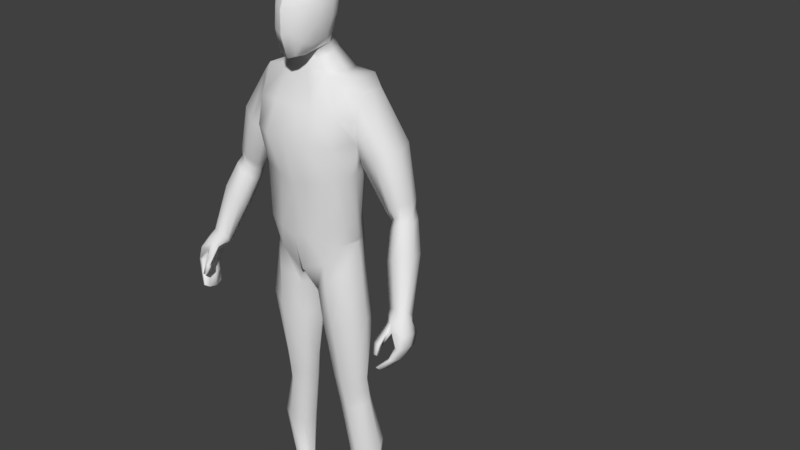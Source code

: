 # Source: Player.blend  (saved by Blender 2.79.0; exported with 4.5.12 LTS)
import bpy
from mathutils import Matrix  # noqa: F401  (used for matrix-valued properties, if any)

bpy.ops.wm.read_factory_settings(use_empty=True)
scene = bpy.context.scene
scene.name = 'Scene'

# ---- collections
col_collection_1 = bpy.data.collections.new('Collection 1'); scene.collection.children.link(col_collection_1)

# ---- materials (node trees are filled in below, after node groups)
mat_material = bpy.data.materials.new('Material')
mat_material.alpha_threshold = 0.0
mat_material.use_transparent_shadow = False
mat_material.roughness = 0.5
mat_material.line_color = (0.0, 0.0, 0.0, 1.0)

# ---- material node trees

# ---- world
world_world = bpy.data.worlds.new('World'); scene.world = world_world
world_world.color = (0.05088, 0.05088, 0.05088)
world_world.use_sun_shadow = False
world_world.sun_shadow_jitter_overblur = 0.0
world_world.cycles.sampling_method = 'MANUAL'

# ---- meshes
me_cube_001 = bpy.data.meshes.new('Cube.001')
me_cube_001.from_pydata([(1.595, 0.8505, 5.105), (1.064, 1.483, 0.9815), (0.0, 1.944, -0.04756), (0.0, 1.802, 5.574), (0.0, 0.2696, 0.08996), (0.0, 0.7407, 5.608), (1.189, 0.6791, 1.577), (0.0, -0.1638, 3.911), (0.0, 0.09223, 2.653), (0.0, 0.02396, 1.244), (0.0, 2.16, 4.184), (0.0, 1.887, 2.656), (0.0, 1.717, 1.505), (0.6608, 1.797, 5.467), (0.04859, 0.2783, 0.1627), (0.1509, 1.952, 0.07777), (0.5984, 0.7462, 5.526), (0.4025, 0.02947, 1.395), (0.4226, 0.09773, 2.814), (0.5869, -0.1583, 3.949), (0.465, 1.712, 1.632), (0.4576, 1.882, 2.791), (0.6493, 2.155, 4.197), (1.172, 1.434, 0.3342), (0.3378, 1.545, -0.4919), (1.063, 1.494, -7.426), (1.026, 1.112, -7.405), (1.385, 1.475, -7.361), (1.383, 1.25, -7.341), (0.3608, 0.7923, 5.838), (0.3608, 1.51, 5.998), (0.0, 0.7923, 5.932), (0.0, 1.51, 6.092), (1.345, 0.7036, 3.028), (1.189, 1.285, 1.611), (3.491, 0.5846, -0.1711), (3.192, 0.1666, -1.287), (1.069, 0.6294, 1.031), (1.523, 1.603, 3.963), (1.317, 1.285, 3.031), (3.444, 0.04144, -0.051), (3.19, -0.4467, -1.209), (1.176, 0.6291, 0.3902), (0.2932, 0.532, -0.4685), (1.295, 1.29, -3.096), (1.321, 0.8398, -3.14), (0.5621, 1.419, -3.165), (0.5507, 0.7785, -3.209), (1.306, 1.417, -3.9), (1.32, 0.9852, -4.071), (0.7125, 1.519, -3.984), (0.6947, 0.8652, -4.157), (0.3539, 1.569, -1.553), (0.3401, 0.6305, -1.5), (1.386, 1.46, -1.242), (1.422, 0.6016, -1.193), (1.602, 1.604, -5.362), (1.606, 0.9449, -5.481), (0.9578, 1.619, -5.444), (0.9272, 0.9347, -5.558), (1.24, 1.843, 5.421), (0.7158, 0.3161, 0.5869), (0.9623, 1.612, 1.626), (1.021, 1.695, 2.888), (1.204, 2.06, 4.01), (0.7105, 1.956, 0.5705), (1.252, 0.7256, 5.435), (0.977, 0.254, 1.463), (1.067, 0.3017, 2.9), (1.233, 0.1986, 3.921), (1.371, 1.617, -7.444), (1.356, 1.103, -7.426), (0.8117, 0.2665, -0.03615), (0.8176, 1.655, -0.08346), (0.98, 0.5956, -3.187), (0.9546, 1.521, -3.127), (1.057, 0.7371, -4.117), (1.045, 1.655, -3.923), (0.8865, 1.722, -1.403), (0.9205, 0.3591, -1.349), (1.306, 0.7794, -5.474), (1.315, 1.812, -5.351), (1.331, 0.9839, 1.581), (1.322, 0.997, 3.026), (3.096, 0.5143, -0.1999), (1.29, 1.035, 1.091), (1.29, 1.037, 1.103), (0.0, 1.098, -0.09248), (0.0485, 1.105, -0.07406), (0.8661, 1.283, -7.488), (1.502, 1.361, -7.351), (0.08001, 1.046, -0.5898), (1.382, 1.048, 0.4866), (0.3438, 1.098, -3.214), (1.499, 1.07, -3.114), (0.5063, 1.185, -4.103), (1.486, 1.2, -3.967), (1.558, 1.031, -1.179), (0.09796, 1.099, -1.572), (0.7391, 1.264, -5.535), (1.785, 1.267, -5.418), (1.431, 1.354, -7.528), (0.0, 0.1996, 4.76), (1.552, 0.7105, 4.529), (0.5926, 0.2051, 4.738), (1.243, 0.3732, 4.678), (1.552, 1.8, 4.552), (0.0, 2.06, 4.919), (0.6551, 2.055, 4.872), (1.222, 2.03, 4.755), (1.595, 1.661, 5.162), (3.12, 0.1266, -1.275), (3.253, -0.002338, -0.09753), (1.523, 0.8112, 3.934), (1.485, 1.242, 3.884), (1.631, 1.271, 5.188), (3.154, -0.4467, -1.194), (3.527, 0.5572, 0.04053), (1.713, 1.251, 3.226), (1.683, 0.8201, 3.389), (2.126, 1.808, 3.657), (1.705, 1.612, 3.408), (2.525, 1.287, 3.827), (2.412, 0.8593, 3.918), (2.109, 0.7193, 3.643), (2.454, 1.67, 3.956), (2.971, 0.4135, -0.1002), (2.441, 1.27, 1.966), (2.427, 1.067, 2.043), (2.654, 1.532, 2.225), (2.437, 1.44, 2.052), (2.888, 1.287, 2.323), (2.835, 0.9971, 2.357), (2.646, 0.9312, 2.209), (2.855, 1.467, 2.384), (2.712, 1.144, 1.02), (2.946, 0.315, 0.06612), (3.298, 0.6087, -0.1132), (3.04, 0.5652, -0.1348), (3.487, 0.3967, 0.09171), (3.396, 0.2912, 0.1911), (3.176, 0.2642, 0.1657), (3.503, 0.547, -0.01093), (3.503, 0.547, -0.01093), (2.968, 1.261, 1.138), (2.875, 0.5377, 1.327), (2.636, 0.6178, 1.152), (3.165, 0.6185, 1.485), (2.667, 0.8775, 0.9637), (3.263, 0.8748, 1.339), (3.259, 1.157, 1.36), (3.646, -0.1455, -0.6491), (3.651, 0.4687, -0.7455), (3.437, 0.4227, -0.7558), (3.538, -0.1455, -0.6589), (3.474, -0.2604, -0.972), (3.477, 0.351, -1.064), (3.334, 0.3122, -1.062), (3.402, -0.2604, -0.9693), (3.349, -0.06165, -0.3097), (3.632, -0.05917, -0.3207), (3.639, 0.5625, -0.436), (3.354, 0.5136, -0.4698), (3.609, 0.4003, -0.1127), (3.609, 0.2159, -0.07697), (3.216, -0.2915, -1.344), (3.216, -0.06005, -1.401), (3.071, 0.1048, -0.1485), (3.096, 0.3625, -0.1704), (3.12, -0.06005, -1.361), (3.12, -0.2915, -1.304), (3.437, -0.00904, -0.6527), (3.437, 0.2084, -0.7135), (3.722, 0.2084, -0.6878), (3.722, -0.00904, -0.6269), (3.525, 0.1313, -1.087), (3.525, -0.1026, -1.014), (3.334, -0.1026, -1.007), (3.334, 0.1313, -1.08), (3.24, 0.03474, -0.3451), (3.354, 0.2855, -0.4221), (3.733, 0.2855, -0.3636), (3.733, 0.08456, -0.3153), (3.079, -0.4476, -0.8408), (3.079, -0.3723, -0.8927), (3.17, -0.4476, -0.8408), (3.17, -0.3723, -0.8927), (3.003, -0.3447, -0.5741), (3.024, -0.2551, -0.7012), (3.156, -0.2551, -0.7012), (3.178, -0.3447, -0.5741), (3.464, 0.3865, 0.04025), (0.2452, 1.616, 7.653), (0.6156, 0.6827, 7.612), (0.2638, 0.4229, 5.998), (0.2439, 0.6859, 7.886), (0.2439, 1.227, 7.956), (0.4151, 1.146, 6.18), (0.2385, -0.01761, 6.64), (0.2452, 0.1856, 7.504), (0.6355, 0.5528, 6.839), (0.6355, 1.206, 6.942), (0.6156, 1.206, 7.692), (0.2385, 1.595, 6.902), (0.2327, 1.438, 7.807), (0.4613, 1.406, 6.962), (0.4928, 1.163, 6.437), (0.463, 0.7116, 7.741), (0.4613, 0.1866, 6.767), (0.2294, 0.1122, 6.034), (0.2294, 1.391, 6.425), (0.4646, 1.411, 7.658), (0.4928, 0.4835, 6.302), (0.463, 1.183, 7.818), (0.4646, 0.3998, 7.521), (0.2327, 0.4038, 7.682), (-0.008533, 0.6594, 7.963), (-0.008533, 1.266, 8.028), (0.2554, 0.9783, 8.012), (-0.008533, 0.3948, 5.904), (0.2919, 0.8325, 6.071), (0.2557, 0.04173, 7.205), (-0.008533, -0.07925, 6.562), (-0.008533, 0.09574, 7.514), (0.6802, 0.6222, 7.358), (0.6802, 1.234, 7.444), (0.7104, 0.9397, 6.886), (0.6739, 0.9721, 7.696), (0.2557, 1.691, 7.387), (-0.008533, 1.686, 6.853), (-0.008533, 1.718, 7.658), (0.3996, 0.2287, 6.369), (0.393, 0.5008, 7.642), (0.3996, 1.321, 6.586), (0.393, 1.342, 7.759), (0.4939, 1.465, 7.433), (0.5467, 0.8966, 6.352), (0.4919, 0.9737, 7.85), (0.4939, 0.2881, 7.28), (0.7603, 0.964, 7.419), (-0.008533, 1.441, 6.366), (-0.008533, 1.512, 7.852), (-0.008533, 0.09156, 5.934), (-0.008533, 0.3482, 7.734), (-0.008533, 0.9813, 8.095), (-0.008533, 0.7952, 5.994), (-0.008533, -0.05957, 7.167), (-0.008533, 1.803, 7.356), (0.9244, 1.271, 5.497), (0.5122, 1.169, 5.94), (1.246, 1.284, 5.428), (1.595, 1.256, 5.134), (1.168, -0.05251, -8.122), (1.144, -0.1495, -7.95), (0.8561, 1.5, -8.122), (0.8553, 1.591, -7.648), (1.896, 0.1653, -8.122), (1.969, 0.09722, -7.95), (1.304, 1.634, -8.122), (1.253, 1.71, -7.648), (1.046, 0.7533, -8.085), (0.9715, 0.8807, -7.62), (1.555, 0.9054, -8.085), (1.548, 1.053, -7.62), (1.054, 0.326, -8.122), (1.815, 0.6108, -7.887), (0.9904, 0.3642, -7.887), (1.783, 0.5438, -8.122), (1.144, -0.1495, -8.088), (0.843, 1.632, -8.067), (1.241, 1.751, -8.067), (1.969, 0.09722, -8.088), (1.581, 0.9396, -8.057), (1.005, 0.7674, -8.057), (1.011, 0.2962, -8.088), (1.836, 0.5429, -8.088), (1.155, 1.589, -8.122), (1.005, 1.545, -8.122), (0.9878, 1.63, -7.648), (1.12, 1.67, -7.648), (1.41, 0.02009, -8.122), (1.653, 0.09269, -8.122), (1.694, 0.01499, -7.95), (1.419, -0.06725, -7.95), (1.164, 0.9381, -7.62), (1.356, 0.9955, -7.62), (1.385, 0.8547, -8.085), (1.216, 0.804, -8.085), (1.265, 0.4464, -7.887), (1.54, 0.5286, -7.887), (1.54, 0.4712, -8.122), (1.297, 0.3986, -8.122), (1.694, 0.01499, -8.088), (1.419, -0.06725, -8.088), (0.9755, 1.671, -8.067), (1.108, 1.711, -8.067), (2.791, 0.9502, 2.608), (2.565, 0.8663, 2.425), (2.305, 1.485, 2.24), (2.575, 1.603, 2.443), (2.31, 1.269, 2.131), (2.859, 1.291, 2.562), (2.292, 1.011, 2.229), (2.817, 1.52, 2.639), (2.486, 1.383, 1.78), (2.703, 0.8036, 1.99), (2.935, 0.8793, 2.154), (2.478, 1.173, 1.694), (3.004, 1.187, 2.089), (2.733, 1.491, 1.956), (2.459, 0.9377, 1.806), (2.975, 1.41, 2.145), (0.6373, 1.469, -3.575), (0.6227, 0.8218, -3.683), (1.3, 1.353, -3.498), (1.32, 0.9125, -3.606), (0.9999, 1.588, -3.525), (1.019, 0.6663, -3.652), (1.493, 1.135, -3.54), (0.4251, 1.142, -3.659)], [(142, 117), (110, 38), (37, 1), (0, 113), (117, 143), (139, 191)], [(83, 114, 113, 33), (109, 60, 110, 106), (85, 82, 6, 37), (81, 56, 27, 70), (18, 19, 7, 8), (13, 3, 32, 30), (17, 18, 8, 9), (104, 16, 5, 102), (14, 17, 9, 4), (82, 83, 33, 6), (65, 62, 34, 1), (62, 63, 39, 34), (63, 64, 38, 39), (11, 10, 22, 21), (12, 11, 21, 20), (2, 12, 20, 15), (61, 67, 17, 14), (105, 66, 16, 104), (67, 68, 18, 17), (250, 248, 16, 66), (68, 69, 19, 18), (87, 88, 14, 4), (107, 3, 13, 108), (101, 90, 28, 71), (5, 16, 29, 31), (248, 13, 30, 249), (29, 220, 245, 31), (100, 57, 28, 90), (99, 58, 25, 89), (80, 59, 26, 71), (61, 14, 43, 72), (88, 15, 24, 91), (86, 37, 42, 92), (65, 1, 23, 73), (79, 53, 47, 74), (98, 52, 46, 93), (97, 55, 45, 94), (78, 54, 44, 75), (317, 313, 51, 76), (319, 312, 50, 95), (318, 315, 49, 96), (316, 314, 48, 77), (73, 23, 54, 78), (92, 42, 55, 97), (91, 24, 52, 98), (72, 43, 53, 79), (76, 51, 59, 80), (95, 50, 58, 99), (96, 49, 57, 100), (77, 48, 56, 81), (50, 77, 81, 58), (49, 76, 80, 57), (42, 72, 79, 55), (24, 73, 78, 52), (312, 316, 77, 50), (315, 317, 76, 49), (52, 78, 75, 46), (55, 79, 74, 45), (15, 65, 73, 24), (37, 61, 72, 42), (57, 80, 71, 28), (263, 71, 285), (33, 113, 69, 68), (251, 250, 66, 0), (6, 33, 68, 67), (103, 0, 66, 105), (37, 6, 67, 61), (21, 22, 64, 63), (20, 21, 63, 62), (15, 20, 62, 65), (58, 81, 70, 25), (108, 13, 60, 109), (34, 39, 83, 82), (1, 34, 82, 85), (39, 38, 114, 83), (101, 263, 259), (48, 96, 100, 56), (51, 95, 99, 59), (43, 91, 98, 53), (23, 92, 97, 54), (314, 318, 96, 48), (313, 319, 95, 51), (54, 97, 94, 44), (53, 98, 93, 47), (1, 86, 92, 23), (14, 88, 91, 43), (59, 99, 89, 26), (56, 100, 90, 27), (70, 27, 90, 101), (2, 15, 88, 87), (113, 103, 105, 69), (69, 105, 104, 19), (19, 104, 102, 7), (164, 139, 140, 40), (170, 165, 41, 116), (22, 108, 109, 64), (10, 107, 108, 22), (64, 109, 106, 38), (160, 40, 112, 159), (182, 164, 40, 160), (162, 84, 35, 161), (180, 168, 84, 162), (301, 296, 132, 131), (300, 298, 130, 127), (296, 297, 133, 132), (298, 299, 129, 130), (115, 0, 123, 122), (113, 114, 118, 119), (106, 110, 125, 120), (110, 115, 122, 125), (103, 113, 119, 124), (38, 106, 120, 121), (0, 103, 124, 123), (114, 38, 121, 118), (148, 135, 138, 126), (147, 145, 141, 140), (135, 144, 137, 138), (145, 146, 136, 141), (302, 300, 127, 128), (299, 303, 134, 129), (303, 301, 131, 134), (297, 302, 128, 133), (163, 142, 139, 164), (35, 137, 142, 163), (84, 138, 137, 35), (168, 126, 138, 84), (149, 147, 140, 139), (146, 148, 126, 136), (144, 150, 142, 137), (150, 149, 139, 142), (311, 308, 149, 150), (309, 311, 150, 144), (310, 307, 148, 146), (308, 306, 147, 149), (305, 310, 146, 145), (304, 309, 144, 135), (306, 305, 145, 147), (307, 304, 135, 148), (178, 172, 153, 157), (157, 153, 152, 156), (176, 174, 151, 155), (155, 151, 154, 158), (41, 155, 158, 116), (165, 176, 155, 41), (111, 157, 156, 36), (169, 178, 157, 111), (172, 180, 162, 153), (153, 162, 161, 152), (174, 182, 160, 151), (151, 160, 159, 154), (152, 161, 181, 173), (173, 181, 182, 174), (154, 159, 179, 171), (171, 179, 180, 172), (116, 158, 177, 170), (170, 177, 178, 169), (36, 156, 175, 166), (166, 175, 176, 165), (156, 152, 173, 175), (175, 173, 174, 176), (158, 154, 171, 177), (177, 171, 172, 178), (179, 167, 168, 180), (161, 35, 163, 181), (181, 163, 164, 182), (111, 36, 166, 169), (169, 166, 165, 170), (167, 136, 126, 168), (112, 141, 136, 167), (187, 167, 179, 188), (188, 179, 159, 189), (189, 159, 112, 190), (190, 112, 167, 187), (184, 186, 185, 183), (185, 190, 187, 183), (186, 189, 190, 185), (184, 188, 189, 186), (183, 187, 188, 184), (40, 140, 141, 112), (192, 228, 247, 230), (192, 230, 241, 204), (192, 204, 234, 211), (192, 211, 235, 228), (193, 224, 239, 227), (193, 227, 237, 207), (193, 207, 232, 214), (193, 214, 238, 224), (194, 219, 245, 220), (194, 220, 236, 212), (194, 212, 231, 209), (194, 209, 242, 219), (195, 207, 237, 218), (195, 218, 244, 216), (195, 216, 243, 215), (195, 215, 232, 207), (196, 213, 234, 204), (196, 204, 241, 217), (196, 217, 244, 218), (196, 218, 237, 213), (249, 197, 220, 29), (197, 210, 233, 206), (197, 206, 236, 220), (30, 210, 197, 249), (198, 209, 231, 208), (198, 208, 238, 221), (198, 221, 246, 222), (198, 222, 242, 209), (199, 221, 238, 214), (199, 214, 232, 215), (199, 215, 243, 223), (199, 223, 246, 221), (200, 212, 236, 226), (200, 226, 239, 224), (200, 224, 238, 208), (200, 208, 231, 212), (201, 206, 233, 205), (201, 205, 235, 225), (201, 225, 239, 226), (201, 226, 236, 206), (202, 225, 235, 211), (202, 211, 234, 213), (202, 213, 237, 227), (202, 227, 239, 225), (203, 210, 240, 229), (203, 229, 247, 228), (203, 228, 235, 205), (203, 205, 233, 210), (110, 60, 250, 251), (32, 240, 210, 30), (16, 248, 249, 29), (60, 13, 248, 250), (273, 261, 255, 269), (295, 279, 259, 270), (275, 265, 257, 271), (293, 283, 253, 268), (290, 267, 256, 281), (288, 266, 253, 283), (70, 259, 279), (276, 258, 262, 286), (270, 259, 263, 272), (274, 266, 261, 273), (268, 253, 266, 274), (284, 261, 266, 288), (286, 262, 267, 290), (272, 263, 265, 275), (262, 272, 275, 267), (252, 268, 274, 264), (264, 274, 273, 260), (258, 270, 272, 262), (280, 293, 268, 252), (267, 275, 271, 256), (276, 295, 270, 258), (260, 273, 269, 254), (254, 269, 294, 277), (277, 294, 295, 276), (256, 271, 292, 281), (281, 292, 293, 280), (260, 287, 291, 264), (287, 286, 290, 291), (263, 285, 289, 265), (285, 284, 288, 289), (254, 277, 287, 260), (277, 276, 286, 287), (278, 70, 279), (255, 25, 278), (265, 289, 282, 257), (289, 288, 283, 282), (264, 291, 280, 252), (291, 290, 281, 280), (271, 257, 282, 292), (292, 282, 283, 293), (269, 255, 278, 294), (294, 278, 279, 295), (71, 284, 285), (26, 261, 284), (89, 255, 261), (101, 71, 263), (70, 101, 259), (278, 25, 70), (71, 26, 284), (26, 89, 261), (89, 25, 255), (124, 119, 302, 297), (125, 122, 301, 303), (120, 125, 303, 299), (119, 118, 300, 302), (121, 120, 299, 298), (123, 124, 297, 296), (118, 121, 298, 300), (122, 123, 296, 301), (127, 130, 304, 307), (132, 133, 305, 306), (130, 129, 309, 304), (133, 128, 310, 305), (131, 132, 306, 308), (128, 127, 307, 310), (129, 134, 311, 309), (134, 131, 308, 311), (47, 93, 319, 313), (44, 94, 318, 314), (45, 74, 317, 315), (46, 75, 316, 312), (75, 44, 314, 316), (94, 45, 315, 318), (93, 46, 312, 319), (74, 47, 313, 317)])
me_cube_001.polygons.foreach_set('use_smooth', [True] * 306)
me_cube_001.use_remesh_preserve_volume = False
me_cube_001.use_remesh_preserve_attributes = False
me_cube_001.use_mirror_vertex_groups = False
me_cube_001.update()
me_cube = bpy.data.meshes.new('Cube')
me_cube.from_pydata([], [], [])
me_cube.materials.append(mat_material)
me_cube.use_remesh_preserve_volume = False
me_cube.use_remesh_preserve_attributes = False
me_cube.use_mirror_vertex_groups = False
me_cube.update()
arm_armature = bpy.data.armatures.new('Armature')  # bones are not reproduced

# ---- objects
ob_armature = bpy.data.objects.new('Armature', arm_armature)
ob_cube_001 = bpy.data.objects.new('Cube.001', me_cube_001)
ob_cube = bpy.data.objects.new('Cube', me_cube)

# ---- transforms, parenting, visibility, modifiers, constraints
ob_armature.location = (0.0, 0.0, 0.0)
ob_armature.show_in_front = True
ob_armature.lineart.crease_threshold = 0.0
ob_cube_001.parent = ob_armature
ob_cube_001.location = (0.008533, -1.0, 0.9042)
ob_cube_001.scale = (0.1094, 0.1094, 0.1094)
ob_cube_001.lineart.crease_threshold = 0.0
_vg = ob_cube_001.vertex_groups.new(name='Hips')
for _i, _w in zip([1, 2, 4, 6, 8, 9, 10, 11, 12, 14, 15, 17, 18, 20, 21, 23, 24, 33, 34, 37, 39, 42, 43, 61, 62, 63, 65, 67, 68, 72, 73, 82, 83, 85, 86, 87, 88, 91, 92], [0.6625, 0.7038, 0.8004, 0.757, 0.08183, 0.9346, 0.01639, 0.206, 0.7555, 0.8077, 0.6862, 0.8749, 0.07178, 0.7507, 0.1601, 0.2447, 0.1503, 0.0992, 0.7362, 0.7068, 0.1063, 0.2611, 0.1249, 0.7014, 0.7369, 0.1422, 0.6546, 0.804, 0.1081, 0.1878, 0.1811, 0.7493, 0.1075, 0.7223, 0.5992, 0.8266, 0.8164, 0.1456, 0.2666]): _vg.add([_i], _w, 'REPLACE')
_vg = ob_cube_001.vertex_groups.new(name='Spine')
for _i, _w in zip([1, 6, 7, 8, 9, 10, 11, 12, 17, 18, 19, 20, 21, 22, 33, 34, 37, 38, 39, 62, 63, 64, 65, 67, 68, 69, 82, 83, 85, 86, 102, 103, 104, 105, 107, 113, 114, 119], [0.06411, 0.1349, 0.2666, 0.8727, 0.04743, 0.1128, 0.6236, 0.1377, 0.08523, 0.8379, 0.3999, 0.1431, 0.6439, 0.096, 0.6576, 0.1302, 0.05423, 0.05052, 0.6127, 0.1351, 0.6175, 0.1003, 0.03016, 0.1108, 0.7297, 0.3668, 0.1304, 0.6321, 0.07955, 0.05029, 0.075, 0.02133, 0.08954, 0.07398, 0.01363, 0.08813, 0.07859, 0.0006114]): _vg.add([_i], _w, 'REPLACE')
_vg = ob_cube_001.vertex_groups.new(name='Chest')
for _i, _w in zip([3, 5, 7, 8, 10, 11, 13, 16, 18, 19, 21, 22, 33, 38, 39, 63, 64, 66, 68, 69, 83, 102, 103, 104, 105, 107, 108, 109, 113], [0.08242, 0.07223, 0.6182, 0.004584, 0.5488, 0.0731, 0.01119, 0.055, 0.0563, 0.472, 0.06989, 0.4268, 0.04595, 0.006341, 0.01719, 0.04059, 0.1477, 0.01069, 0.0602, 0.3158, 0.02314, 0.6317, 0.02812, 0.5489, 0.1647, 0.4574, 0.1547, 0.0618, 0.04072]): _vg.add([_i], _w, 'REPLACE')
_vg = ob_cube_001.vertex_groups.new(name='Neck')
for _i, _w in zip([3, 5, 7, 10, 13, 16, 29, 30, 31, 32, 60, 66, 102, 104, 107, 108, 194, 197, 198, 203, 206, 208, 209, 210, 212, 219, 220, 222, 229, 231, 233, 236, 240, 242, 245, 248, 249], [0.6367, 0.6645, 0.0003746, 0.03547, 0.1149, 0.1493, 0.4877, 0.6299, 0.4299, 0.7501, 0.003514, 0.01093, 0.1208, 0.0455, 0.1624, 0.05101, 0.1231, 0.2054, 0.01645, 0.01051, 0.08535, 0.003995, 0.08228, 0.1276, 0.0656, 0.1473, 0.2016, 0.03376, 0.05021, 0.05349, 0.05991, 0.08341, 0.2141, 0.09297, 0.3306, 0.0567, 0.5264]): _vg.add([_i], _w, 'REPLACE')
_vg = ob_cube_001.vertex_groups.new(name='Head')
for _i, _w in zip([3, 5, 16, 29, 30, 31, 32, 192, 193, 194, 195, 196, 197, 198, 199, 200, 201, 202, 203, 204, 205, 206, 207, 208, 209, 210, 211, 212, 213, 214, 215, 216, 217, 218, 219, 220, 221, 222, 223, 224, 225, 226, 227, 228, 229, 230, 231, 232, 233, 234, 235, 236, 237, 238, 239, 240, 241, 242, 243, 244, 245, 246, 247, 249], [0.0552, 0.1093, 0.05484, 0.2636, 0.182, 0.4741, 0.1977, 0.9928, 0.9937, 0.8373, 0.9978, 0.9978, 0.7163, 0.9562, 0.9902, 0.9685, 0.9733, 0.9947, 0.9644, 0.9958, 0.9732, 0.8852, 0.9959, 0.9642, 0.8926, 0.8479, 0.9941, 0.912, 0.9964, 0.9916, 0.9945, 0.9985, 0.9981, 0.9986, 0.8123, 0.7165, 0.9825, 0.9453, 0.9891, 0.9886, 0.9909, 0.9694, 0.9946, 0.9869, 0.9435, 0.9907, 0.9291, 0.9943, 0.9258, 0.9957, 0.9904, 0.8849, 0.9968, 0.9865, 0.9904, 0.7654, 0.9954, 0.88, 0.9946, 0.9995, 0.5943, 0.9811, 0.9828, 0.2443]): _vg.add([_i], _w, 'REPLACE')
_vg = ob_cube_001.vertex_groups.new(name='Shoulder.L')
for _i, _w in zip([0, 3, 5, 6, 7, 9, 10, 11, 13, 16, 17, 18, 19, 21, 22, 29, 30, 31, 32, 33, 34, 38, 39, 60, 63, 64, 66, 68, 69, 82, 83, 102, 103, 104, 105, 106, 107, 108, 109, 110, 113, 114, 115, 120, 122, 123, 125, 194, 197, 206, 212, 219, 220, 231, 236, 245, 248, 249, 250, 251], [1.0, 0.05255, 0.141, 0.0, 0.0, 0.0, 0.1291, 0.03045, 0.3201, 0.4078, 0.0, 0.0, 0.002163, 0.02929, 0.7352, 0.009078, 0.1743, 0.06614, 0.01785, 0.0, 0.0, 0.8831, 0.0, 0.6929, 0.0, 1.0, 0.7673, 0.0, 0.5234, 0.0, 0.0, 0.1965, 0.9978, 0.2943, 0.5966, 0.6625, 0.291, 0.8837, 0.8814, 1.0, 0.9989, 0.7331, 0.978, 0.002164, 0.0, 0.01678, 0.0, 0.0, 0.07261, 0.003671, 0.0, 0.01417, 0.0, 0.0, 0.006531, 0.05246, 0.5507, 0.0, 0.3281, 1.0]): _vg.add([_i], _w, 'REPLACE')
_vg = ob_cube_001.vertex_groups.new(name='UpperArm.L')
for _i, _w in zip([0, 3, 7, 8, 10, 11, 13, 18, 19, 20, 21, 22, 24, 29, 33, 38, 39, 60, 63, 64, 66, 68, 69, 83, 102, 103, 104, 105, 106, 107, 108, 109, 110, 113, 114, 115, 118, 119, 120, 121, 122, 123, 124, 125, 127, 128, 129, 130, 131, 132, 133, 134, 197, 220, 222, 242, 248, 249, 250, 251, 296, 297, 298, 299, 300, 301, 302, 303, 304, 305, 306, 307, 308, 309, 310, 311], [0.8204, 0.0, 0.0, 0.0, 0.0, 0.0, 0.0, 0.0, 0.0, 0.0, 0.0, 0.1517, 0.0, 0.0, 0.0, 0.7657, 0.01748, 0.3205, 0.03653, 0.3436, 0.6954, 0.06846, 0.0, 0.08763, 0.0, 0.6412, 0.0, 0.2387, 0.3118, 0.0, 1.0, 0.07081, 0.7078, 0.723, 0.5193, 0.9205, 0.9649, 1.0, 1.0, 1.0, 0.9782, 0.9623, 0.9914, 1.0, 0.3136, 0.4218, 0.4876, 0.34, 0.2333, 0.3217, 0.1898, 0.4808, 0.0, 0.0, 0.0, 0.0, 0.008962, 0.0, 0.5186, 0.9299, 1.0, 1.0, 1.0, 0.9105, 1.0, 1.0, 1.0, 0.8731, 0.03384, 0.007996, 0.03314, 0.03161, 0.0001361, 0.06651, 0.03273, 0.08069]): _vg.add([_i], _w, 'REPLACE')
_vg = ob_cube_001.vertex_groups.new(name='LowerArm.L')
for _i, _w in zip([84, 126, 127, 128, 129, 130, 131, 132, 133, 134, 135, 136, 138, 140, 141, 144, 145, 146, 147, 148, 149, 150, 168, 296, 297, 298, 299, 300, 301, 302, 303, 304, 305, 306, 307, 308, 309, 310, 311], [0.01813, 0.1469, 0.897, 0.8193, 0.5122, 0.7646, 0.7814, 0.7707, 0.8104, 0.5191, 0.9777, 0.3839, 0.07073, 0.07429, 0.4414, 0.9823, 0.9866, 0.983, 0.9925, 0.9532, 0.9743, 0.9977, 0.02107, 0.09547, 0.1475, 0.2387, 0.09085, 0.6079, 0.09125, 0.2739, 0.054, 0.9602, 0.9702, 0.9607, 0.9773, 0.974, 0.9334, 0.9717, 0.9204]): _vg.add([_i], _w, 'REPLACE')
_vg = ob_cube_001.vertex_groups.new(name='Hand.L')
for _i, _w in zip([35, 40, 84, 112, 117, 126, 136, 137, 138, 139, 140, 141, 142, 143, 148, 149, 151, 152, 153, 154, 159, 160, 161, 162, 163, 164, 167, 168, 171, 172, 174, 179, 180, 181, 182, 191], [0.9792, 0.285, 0.7264, 0.02523, 1.0, 0.4052, 0.4425, 0.9486, 0.7634, 0.982, 0.9082, 0.5254, 0.987, 1.0, 0.01912, 0.001473, 0.09356, 0.11, 0.1139, 0.06161, 0.108, 0.6009, 0.8814, 0.8505, 0.9765, 0.8609, 0.01169, 0.2796, 0.05621, 0.05188, 0.1081, 0.1038, 0.7812, 0.9271, 0.8003, 1.0]): _vg.add([_i], _w, 'REPLACE')
_vg = ob_cube_001.vertex_groups.new(name='UpperFinger.L')
for _i, _w in zip([36, 111, 151, 152, 153, 154, 155, 156, 157, 158, 159, 160, 161, 162, 171, 172, 173, 174, 175, 176, 177, 178, 179, 180, 181, 182], [0.1578, 0.1104, 0.7475, 0.8794, 0.8265, 0.7126, 0.1217, 0.719, 0.4704, 0.09469, 0.05759, 0.1538, 0.1103, 0.1034, 0.7238, 0.8775, 0.9679, 0.8083, 0.4982, 0.1684, 0.06384, 0.08733, 0.04116, 0.09055, 0.06222, 0.1165]): _vg.add([_i], _w, 'REPLACE')
_vg = ob_cube_001.vertex_groups.new(name='LowerFinger.L')
for _i, _w in zip([36, 41, 111, 116, 151, 153, 154, 155, 156, 157, 158, 165, 166, 169, 170, 171, 172, 174, 175, 176, 177, 178], [0.8398, 0.9833, 0.8877, 0.9851, 0.1297, 0.05214, 0.1565, 0.8624, 0.2669, 0.5195, 0.8919, 0.9938, 0.9814, 1.003, 0.9963, 0.1152, 0.05363, 0.06045, 0.5015, 0.82, 0.9264, 0.9099]): _vg.add([_i], _w, 'REPLACE')
_vg = ob_cube_001.vertex_groups.new(name='UpperThumb.L')
for _i, _w in zip([40, 84, 112, 126, 136, 137, 138, 141, 151, 154, 159, 160, 162, 164, 167, 168, 171, 179, 180, 182], [0.675, 0.2267, 0.9389, 0.4452, 0.1724, 0.01508, 0.1627, 0.01562, 0.001142, 0.06022, 0.7173, 0.1987, 0.02029, 0.116, 0.9459, 0.6721, 0.09262, 0.75, 0.1095, 0.06463]): _vg.add([_i], _w, 'REPLACE')
_vg = ob_cube_001.vertex_groups.new(name='LowerThumb.L')
for _i, _w in zip([159, 160, 179, 183, 184, 185, 186, 187, 188, 189, 190], [0.1036, 0.0002042, 0.09209, 0.9961, 0.9988, 0.9951, 0.9984, 0.9852, 0.9969, 0.9836, 0.9769]): _vg.add([_i], _w, 'REPLACE')
_vg = ob_cube_001.vertex_groups.new(name='Shoulder.R')
_vg = ob_cube_001.vertex_groups.new(name='UpperArm.R')
_vg = ob_cube_001.vertex_groups.new(name='LowerArm.R')
_vg = ob_cube_001.vertex_groups.new(name='Hand.R')
_vg = ob_cube_001.vertex_groups.new(name='UpperFinger.R')
_vg = ob_cube_001.vertex_groups.new(name='LowerFinger.R')
_vg = ob_cube_001.vertex_groups.new(name='UpperThumb.R')
_vg = ob_cube_001.vertex_groups.new(name='LowerThumb.R')
_vg = ob_cube_001.vertex_groups.new(name='UpperLeg.L')
for _i, _w in zip([1, 2, 4, 6, 12, 14, 15, 17, 20, 23, 24, 34, 35, 37, 42, 43, 44, 45, 46, 47, 48, 49, 50, 51, 52, 53, 54, 55, 61, 62, 65, 67, 72, 73, 74, 75, 76, 77, 78, 79, 82, 84, 85, 86, 87, 88, 91, 92, 93, 94, 95, 96, 97, 98, 112, 117, 126, 136, 137, 138, 142, 143, 159, 160, 161, 162, 163, 167, 168, 174, 179, 180, 181, 182, 191, 312, 313, 314, 315, 316, 317, 318, 319], [0.2034, 0.1233, 0.1826, 0.0, 0.07165, 0.02322, 0.04112, 0.0125, 0.0, 0.7322, 0.8458, 0.0, 0.0, 0.2242, 0.7149, 0.8747, 0.9816, 0.9868, 0.9779, 0.9878, 0.1158, 0.06754, 0.1194, 0.0567, 0.9876, 0.9929, 0.9846, 0.9852, 0.1438, 0.0, 0.2936, 0.0, 0.806, 0.8063, 0.9897, 0.9771, 0.06232, 0.1247, 0.9859, 0.9913, 0.04067, 0.0, 0.1749, 0.3368, 0.1406, 0.06457, 0.8536, 0.5081, 0.9796, 0.9812, 0.09303, 0.1061, 0.9839, 0.9883, 0.0, 0.0, 0.0, 0.0, 0.0, 0.0, 0.0, 0.0, 0.0, 0.0, 0.0, 0.0, 0.0, 0.0, 0.0, 0.0, 0.0, 0.0, 0.0, 0.0, 0.0, 0.8127, 0.8665, 0.826, 0.8511, 0.7912, 0.8756, 0.8218, 0.8249]): _vg.add([_i], _w, 'REPLACE')
_vg = ob_cube_001.vertex_groups.new(name='LowerLeg.L')
for _i, _w in zip([25, 26, 27, 28, 44, 45, 46, 47, 48, 49, 50, 51, 56, 57, 58, 59, 70, 71, 74, 75, 76, 77, 80, 81, 89, 90, 93, 94, 95, 96, 97, 98, 99, 100, 101, 254, 255, 258, 259, 269, 270, 276, 277, 278, 279, 294, 295, 312, 313, 314, 315, 316, 317, 318, 319], [0.5106, 0.05941, 0.8869, 0.7716, 0.2996, 0.388, 0.3645, 0.1808, 1.0, 1.0, 1.0, 1.0, 1.0, 0.9991, 1.0, 0.989, 0.7652, 0.15, 0.2405, 0.2844, 1.0, 1.0, 0.9956, 1.0, 0.1313, 0.8799, 0.331, 0.339, 0.957, 1.0, 0.1979, 0.07432, 0.994, 0.9962, 0.2289, 0.1373, 0.3835, 0.1414, 0.6439, 0.172, 0.1807, 0.1259, 0.1249, 0.4277, 0.498, 0.1706, 0.1737, 1.0, 1.0, 1.0, 0.8843, 1.0, 0.9365, 0.4286, 0.7605]): _vg.add([_i], _w, 'REPLACE')
_vg = ob_cube_001.vertex_groups.new(name='UpperFeet.L')
for _i, _w in zip([25, 26, 27, 28, 70, 71, 89, 90, 101, 252, 253, 254, 255, 258, 259, 260, 261, 262, 263, 264, 265, 266, 267, 268, 269, 270, 272, 273, 274, 275, 276, 277, 278, 279, 280, 283, 284, 285, 286, 287, 288, 289, 291, 293, 294, 295], [0.5085, 0.9377, 0.1324, 0.2279, 0.43, 0.8487, 0.8654, 0.1197, 0.7657, 0.06076, 0.05535, 0.8381, 0.6153, 0.8407, 0.5581, 0.8724, 0.9296, 0.9118, 0.9521, 0.166, 0.1057, 0.195, 0.07037, 0.05061, 0.8177, 0.8104, 0.9208, 0.8784, 0.1441, 0.05195, 0.8572, 0.8555, 0.5751, 0.5562, 0.02006, 0.01507, 0.9473, 0.979, 0.943, 0.9134, 0.1015, 0.005063, 0.1201, 0.01369, 0.8187, 0.8163]): _vg.add([_i], _w, 'REPLACE')
_vg = ob_cube_001.vertex_groups.new(name='LowerFeet.L')
for _i, _w in zip([252, 253, 256, 257, 260, 261, 262, 263, 264, 265, 266, 267, 268, 271, 272, 273, 274, 275, 280, 281, 282, 283, 284, 286, 287, 288, 289, 290, 291, 292, 293], [0.9389, 0.9442, 0.9864, 0.9904, 0.1233, 0.0532, 0.08499, 0.002582, 0.8332, 0.8933, 0.8024, 0.9293, 0.9491, 0.9937, 0.07382, 0.1146, 0.8554, 0.9477, 0.9648, 0.9965, 0.9823, 0.9672, 0.03494, 0.05404, 0.0821, 0.8973, 0.9722, 0.9822, 0.8793, 0.989, 0.9679]): _vg.add([_i], _w, 'REPLACE')
_vg = ob_cube_001.vertex_groups.new(name='UpperLeg.R')
_vg = ob_cube_001.vertex_groups.new(name='LowerLeg.R')
_vg = ob_cube_001.vertex_groups.new(name='UpperFeet.R')
_vg = ob_cube_001.vertex_groups.new(name='LowerFeet.R')
_vg = ob_cube_001.vertex_groups.new(name='PoleTarget')
_vg = ob_cube_001.vertex_groups.new(name='PoleTarget.001')
_m = ob_cube_001.modifiers.new('Mirror', 'MIRROR')
_m.use_clip = True
_m = ob_cube_001.modifiers.new('Armature', 'ARMATURE')
_m.object = ob_armature
_m.use_deform_preserve_volume = True
ob_cube.parent = ob_armature
ob_cube.location = (0.0, 0.0, 0.0)
ob_cube.lock_rotations_4d = False
ob_cube.empty_display_type = 'ARROWS'
ob_cube.lineart.crease_threshold = 0.0
_m = ob_cube.modifiers.new('Armature', 'ARMATURE')
_m.object = ob_armature

# ---- collection membership
col_collection_1.objects.link(ob_armature)
col_collection_1.objects.link(ob_cube_001)
col_collection_1.objects.link(ob_cube)

# ---- scene / render settings (as saved in the file)
scene.frame_start = 1; scene.frame_end = 49; scene.frame_set(16)
scene.render.engine = 'BLENDER_EEVEE_NEXT'
scene.render.resolution_percentage = 50
scene.render.dither_intensity = 0.0
scene.cycles.use_denoising = False
scene.cycles.samples = 128
scene.cycles.sampling_pattern = 'TABULATED_SOBOL'
scene.cycles.use_adaptive_sampling = False
scene.cycles.use_light_tree = False
scene.cycles.blur_glossy = 0.0
scene.cycles.sample_clamp_indirect = 0.0
scene.view_settings.view_transform = 'Standard'
bpy.context.view_layer.update()

# ---- added for rendering (the .blend has no active camera and no usable light): camera, sun
cam_auto = bpy.data.cameras.new('AutoCamera')
cam_auto.lens = 50.0
cam_auto.sensor_width = 36.0
cam_auto.clip_end = 1000.0
ob_auto_camera = bpy.data.objects.new('AutoCamera', cam_auto)
scene.collection.objects.link(ob_auto_camera)
ob_auto_camera.location = (2.00177, -2.92427, 2.48346)
ob_auto_camera.rotation_euler = (1.09748, -7.21219e-08, 0.694738)
scene.camera = ob_auto_camera
light_auto_sun = bpy.data.lights.new('AutoSun', 'SUN')
light_auto_sun.energy = 3.0
light_auto_sun.angle = 0.0523599
ob_auto_sun = bpy.data.objects.new('AutoSun', light_auto_sun)
scene.collection.objects.link(ob_auto_sun)
ob_auto_sun.rotation_euler = (0.872665, 0.174533, 0.523599)
bpy.context.view_layer.update()
